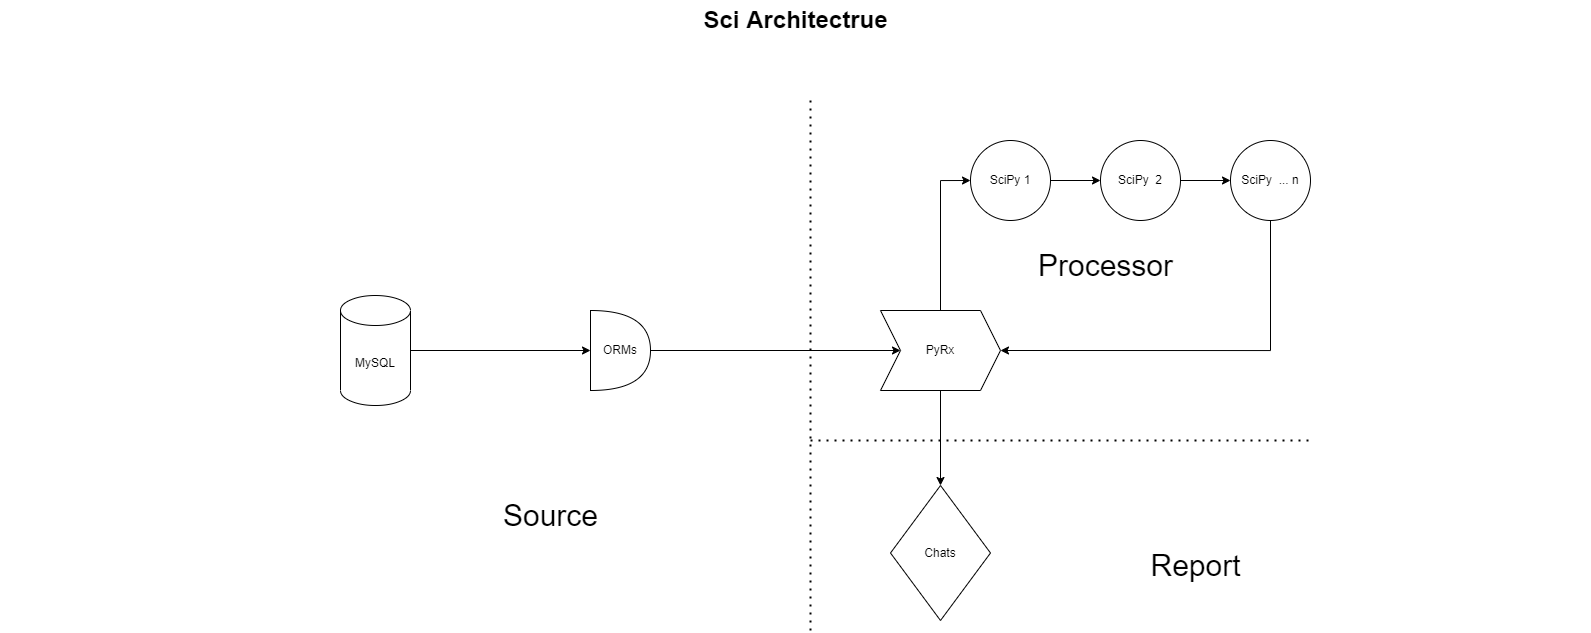

The diagram above was exported from draw.io. Its source (the exported page's mxGraphModel, read from the mxfile embedded in the PNG):
<mxGraphModel dx="1422" dy="755" grid="1" gridSize="10" guides="1" tooltips="1" connect="1" arrows="1" fold="1" page="1" pageScale="1.5" pageWidth="1169" pageHeight="826" background="none" math="0" shadow="0">
  <root>
    <mxCell id="0" style=";html=1;" />
    <mxCell id="1" style=";html=1;" parent="0" />
    <mxCell id="10b056a9c633e61c-30" value="Sci Architectrue" style="text;strokeColor=none;fillColor=none;html=1;fontSize=24;fontStyle=1;verticalAlign=middle;align=center;" parent="1" vertex="1">
      <mxGeometry x="80" y="40" width="1590" height="40" as="geometry" />
    </mxCell>
    <mxCell id="nGEP5qmtEdIWeV5hZ_Ky-4" style="edgeStyle=orthogonalEdgeStyle;rounded=0;orthogonalLoop=1;jettySize=auto;html=1;entryX=0;entryY=0.5;entryDx=0;entryDy=0;entryPerimeter=0;" parent="1" source="nGEP5qmtEdIWeV5hZ_Ky-1" target="nGEP5qmtEdIWeV5hZ_Ky-2" edge="1">
      <mxGeometry relative="1" as="geometry">
        <mxPoint x="640" y="390" as="targetPoint" />
      </mxGeometry>
    </mxCell>
    <mxCell id="nGEP5qmtEdIWeV5hZ_Ky-1" value="MySQL" style="shape=cylinder3;whiteSpace=wrap;html=1;boundedLbl=1;backgroundOutline=1;size=15;" parent="1" vertex="1">
      <mxGeometry x="420" y="335" width="70" height="110" as="geometry" />
    </mxCell>
    <mxCell id="nGEP5qmtEdIWeV5hZ_Ky-2" value="ORMs" style="shape=or;whiteSpace=wrap;html=1;" parent="1" vertex="1">
      <mxGeometry x="670" y="350" width="60" height="80" as="geometry" />
    </mxCell>
    <mxCell id="nGEP5qmtEdIWeV5hZ_Ky-5" value="Chats" style="rhombus;whiteSpace=wrap;html=1;" parent="1" vertex="1">
      <mxGeometry x="970" y="525" width="100" height="135" as="geometry" />
    </mxCell>
    <mxCell id="nGEP5qmtEdIWeV5hZ_Ky-9" style="edgeStyle=orthogonalEdgeStyle;rounded=0;orthogonalLoop=1;jettySize=auto;html=1;exitX=1;exitY=0.5;exitDx=0;exitDy=0;exitPerimeter=0;" parent="1" source="nGEP5qmtEdIWeV5hZ_Ky-2" target="nGEP5qmtEdIWeV5hZ_Ky-8" edge="1">
      <mxGeometry relative="1" as="geometry" />
    </mxCell>
    <mxCell id="nGEP5qmtEdIWeV5hZ_Ky-14" style="edgeStyle=orthogonalEdgeStyle;rounded=0;orthogonalLoop=1;jettySize=auto;html=1;entryX=0;entryY=0.5;entryDx=0;entryDy=0;" parent="1" source="nGEP5qmtEdIWeV5hZ_Ky-8" target="nGEP5qmtEdIWeV5hZ_Ky-11" edge="1">
      <mxGeometry relative="1" as="geometry">
        <Array as="points">
          <mxPoint x="1020" y="220" />
        </Array>
      </mxGeometry>
    </mxCell>
    <mxCell id="nGEP5qmtEdIWeV5hZ_Ky-16" style="edgeStyle=orthogonalEdgeStyle;rounded=0;orthogonalLoop=1;jettySize=auto;html=1;" parent="1" source="nGEP5qmtEdIWeV5hZ_Ky-8" target="nGEP5qmtEdIWeV5hZ_Ky-5" edge="1">
      <mxGeometry relative="1" as="geometry" />
    </mxCell>
    <mxCell id="nGEP5qmtEdIWeV5hZ_Ky-8" value="PyRx" style="shape=step;perimeter=stepPerimeter;whiteSpace=wrap;html=1;fixedSize=1;" parent="1" vertex="1">
      <mxGeometry x="960" y="350" width="120" height="80" as="geometry" />
    </mxCell>
    <mxCell id="nGEP5qmtEdIWeV5hZ_Ky-19" style="edgeStyle=orthogonalEdgeStyle;rounded=0;orthogonalLoop=1;jettySize=auto;html=1;" parent="1" source="nGEP5qmtEdIWeV5hZ_Ky-11" target="nGEP5qmtEdIWeV5hZ_Ky-17" edge="1">
      <mxGeometry relative="1" as="geometry" />
    </mxCell>
    <mxCell id="nGEP5qmtEdIWeV5hZ_Ky-11" value="SciPy 1" style="ellipse;whiteSpace=wrap;html=1;aspect=fixed;" parent="1" vertex="1">
      <mxGeometry x="1050" y="180" width="80" height="80" as="geometry" />
    </mxCell>
    <mxCell id="nGEP5qmtEdIWeV5hZ_Ky-20" style="edgeStyle=orthogonalEdgeStyle;rounded=0;orthogonalLoop=1;jettySize=auto;html=1;entryX=0;entryY=0.5;entryDx=0;entryDy=0;" parent="1" source="nGEP5qmtEdIWeV5hZ_Ky-17" target="nGEP5qmtEdIWeV5hZ_Ky-18" edge="1">
      <mxGeometry relative="1" as="geometry" />
    </mxCell>
    <mxCell id="nGEP5qmtEdIWeV5hZ_Ky-17" value="SciPy&amp;nbsp; 2" style="ellipse;whiteSpace=wrap;html=1;aspect=fixed;" parent="1" vertex="1">
      <mxGeometry x="1180" y="180" width="80" height="80" as="geometry" />
    </mxCell>
    <mxCell id="nGEP5qmtEdIWeV5hZ_Ky-21" style="edgeStyle=orthogonalEdgeStyle;rounded=0;orthogonalLoop=1;jettySize=auto;html=1;entryX=1;entryY=0.5;entryDx=0;entryDy=0;" parent="1" source="nGEP5qmtEdIWeV5hZ_Ky-18" target="nGEP5qmtEdIWeV5hZ_Ky-8" edge="1">
      <mxGeometry relative="1" as="geometry">
        <Array as="points">
          <mxPoint x="1350" y="390" />
        </Array>
      </mxGeometry>
    </mxCell>
    <mxCell id="nGEP5qmtEdIWeV5hZ_Ky-18" value="SciPy&amp;nbsp; ... n" style="ellipse;whiteSpace=wrap;html=1;aspect=fixed;" parent="1" vertex="1">
      <mxGeometry x="1310" y="180" width="80" height="80" as="geometry" />
    </mxCell>
    <mxCell id="nGEP5qmtEdIWeV5hZ_Ky-22" value="" style="endArrow=none;dashed=1;html=1;dashPattern=1 3;strokeWidth=2;rounded=0;" parent="1" edge="1">
      <mxGeometry width="50" height="50" relative="1" as="geometry">
        <mxPoint x="890" y="670" as="sourcePoint" />
        <mxPoint x="890" y="140" as="targetPoint" />
      </mxGeometry>
    </mxCell>
    <mxCell id="nGEP5qmtEdIWeV5hZ_Ky-23" value="" style="endArrow=none;dashed=1;html=1;dashPattern=1 3;strokeWidth=2;rounded=0;" parent="1" edge="1">
      <mxGeometry width="50" height="50" relative="1" as="geometry">
        <mxPoint x="890" y="480" as="sourcePoint" />
        <mxPoint x="1390" y="480" as="targetPoint" />
      </mxGeometry>
    </mxCell>
    <mxCell id="nGEP5qmtEdIWeV5hZ_Ky-24" value="Source" style="text;html=1;align=center;verticalAlign=middle;resizable=0;points=[];autosize=1;strokeColor=none;fillColor=none;fontSize=30;" parent="1" vertex="1">
      <mxGeometry x="570" y="530" width="120" height="50" as="geometry" />
    </mxCell>
    <mxCell id="nGEP5qmtEdIWeV5hZ_Ky-25" value="Report" style="text;html=1;align=center;verticalAlign=middle;resizable=0;points=[];autosize=1;strokeColor=none;fillColor=none;fontSize=30;" parent="1" vertex="1">
      <mxGeometry x="1220" y="580" width="110" height="50" as="geometry" />
    </mxCell>
    <mxCell id="nGEP5qmtEdIWeV5hZ_Ky-26" value="Processor" style="text;html=1;align=center;verticalAlign=middle;resizable=0;points=[];autosize=1;strokeColor=none;fillColor=none;fontSize=30;" parent="1" vertex="1">
      <mxGeometry x="1105" y="280" width="160" height="50" as="geometry" />
    </mxCell>
  </root>
</mxGraphModel>